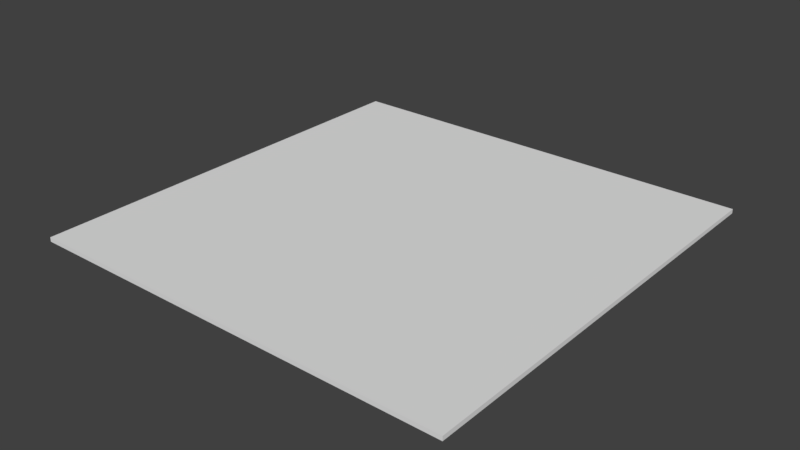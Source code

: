 # Source: roof.blend  (saved by Blender 2.78.0; exported with 4.5.12 LTS)
import bpy
from mathutils import Matrix  # noqa: F401  (used for matrix-valued properties, if any)

bpy.ops.wm.read_factory_settings(use_empty=True)
scene = bpy.context.scene
scene.name = 'Scene'

# ---- collections
col_collection_1 = bpy.data.collections.new('Collection 1'); scene.collection.children.link(col_collection_1)

# ---- materials (node trees are filled in below, after node groups)
mat_roof = bpy.data.materials.new('Roof')
mat_roof.alpha_threshold = 0.0
mat_roof.use_transparent_shadow = False
mat_roof.roughness = 0.5

# ---- material node trees

# ---- world
world_world = bpy.data.worlds.new('World'); scene.world = world_world
world_world.color = (0.05088, 0.05088, 0.05088)
world_world.use_sun_shadow = False
world_world.sun_shadow_jitter_overblur = 0.0
world_world.cycles.sampling_method = 'MANUAL'

# ---- meshes
me_cube_009 = bpy.data.meshes.new('Cube.009')
me_cube_009.from_pydata([(-1.0, -1.0, -1.0), (-1.0, -1.0, 1.0), (-1.0, 1.0, -1.0), (-1.0, 1.0, 1.0), (1.0, -1.0, -1.0), (1.0, -1.0, 1.0), (1.0, 1.0, -1.0), (1.0, 1.0, 1.0)], [], [(0, 1, 3, 2), (2, 3, 7, 6), (6, 7, 5, 4), (4, 5, 1, 0), (2, 6, 4, 0), (7, 3, 1, 5)])
_uv = me_cube_009.uv_layers.new(name='UVMap')
_uv.uv.foreach_set('vector', [0.6667, 0.3333, 0.3333, 0.3333, 0.3333, 3.974e-08, 0.6667, 0.0, 0.3333, 0.6667, 3.974e-08, 0.6667, 0.0, 0.3333, 0.3333, 0.3333, 0.3333, 0.3333, 1.291e-07, 0.3333, 0.0, 8.941e-08, 0.3333, 0.0, 0.3333, 0.6667, 0.3333, 0.3333, 0.6667, 0.3333, 0.6667, 0.6667, 0.994, 0.9927, 0.009113, 0.9927, 0.009113, 0.00777, 0.994, 0.007769, 0.3333, 0.6667, 0.3333, 1.0, 4.967e-08, 1.0, 0.0, 0.6667])
me_cube_009.materials.append(mat_roof)
me_cube_009.use_remesh_preserve_volume = False
me_cube_009.use_remesh_preserve_attributes = False
me_cube_009.use_mirror_vertex_groups = False
me_cube_009.update()

# ---- objects
ob_roof = bpy.data.objects.new('Roof', me_cube_009)

# ---- transforms, parenting, visibility, modifiers, constraints
ob_roof.location = (0.0, 0.0, 2.95)
ob_roof.scale = (5.0, 5.0, 0.05)
ob_roof.lineart.crease_threshold = 0.0

# ---- collection membership
col_collection_1.objects.link(ob_roof)

# ---- scene / render settings (as saved in the file)
scene.frame_start = 1; scene.frame_end = 250; scene.frame_set(1)
scene.render.engine = 'BLENDER_EEVEE_NEXT'
scene.render.resolution_percentage = 50
scene.render.dither_intensity = 0.0
scene.cycles.use_denoising = False
scene.cycles.samples = 128
scene.cycles.sampling_pattern = 'TABULATED_SOBOL'
scene.cycles.light_sampling_threshold = 0.0
scene.cycles.use_adaptive_sampling = False
scene.cycles.use_light_tree = False
scene.cycles.blur_glossy = 0.0
scene.cycles.sample_clamp_indirect = 0.0
scene.view_settings.view_transform = 'Standard'
bpy.context.view_layer.update()

# ---- added for rendering (the .blend has no active camera and no usable light): camera, sun
cam_auto = bpy.data.cameras.new('AutoCamera')
cam_auto.lens = 50.0
cam_auto.sensor_width = 36.0
cam_auto.clip_end = 1000.0
ob_auto_camera = bpy.data.objects.new('AutoCamera', cam_auto)
scene.collection.objects.link(ob_auto_camera)
ob_auto_camera.location = (13.085, -15.702, 13.418)
ob_auto_camera.rotation_euler = (1.09748, -7.21219e-08, 0.694738)
scene.camera = ob_auto_camera
light_auto_sun = bpy.data.lights.new('AutoSun', 'SUN')
light_auto_sun.energy = 3.0
light_auto_sun.angle = 0.0523599
ob_auto_sun = bpy.data.objects.new('AutoSun', light_auto_sun)
scene.collection.objects.link(ob_auto_sun)
ob_auto_sun.rotation_euler = (0.872665, 0.174533, 0.523599)
bpy.context.view_layer.update()
